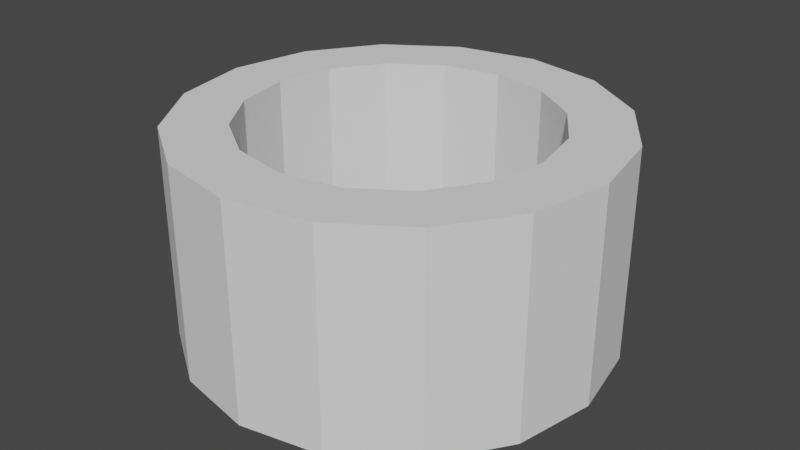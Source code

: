 # Source: tube.blend  (saved by Blender 4.3.34; exported with 4.5.12 LTS)
import bpy
from mathutils import Matrix  # noqa: F401  (used for matrix-valued properties, if any)

bpy.ops.wm.read_factory_settings(use_empty=True)
scene = bpy.context.scene
scene.name = 'Scene'

# ---- node groups
ng_tube_outersidepoint = bpy.data.node_groups.new('Tube_OuterSidePoint', 'GeometryNodeTree')
_s = ng_tube_outersidepoint.interface.new_socket(name='Output', in_out='OUTPUT', socket_type='NodeSocketVector')
_s = ng_tube_outersidepoint.interface.new_socket(name='OuterRadius', in_out='INPUT', socket_type='NodeSocketFloat')
_s.min_value = -1e+04
_s.max_value = 1e+04
_s = ng_tube_outersidepoint.interface.new_socket(name='Centered', in_out='INPUT', socket_type='NodeSocketBool')
_s = ng_tube_outersidepoint.interface.new_socket(name='Height', in_out='INPUT', socket_type='NodeSocketFloat')
_s.default_value = 0.5
_s.min_value = -1e+04
_s.max_value = 1e+04
_N = ng_tube_outersidepoint.nodes; _L = ng_tube_outersidepoint.links
n0 = _N.new('NodeGroupOutput'); n0.name = 'Group Output'; n0.location = (191, 0)
n1 = _N.new('NodeGroupInput'); n1.name = 'Group Input'; n1.location = (-225, 17)
n2 = _N.new('ShaderNodeCombineXYZ'); n2.name = 'Combine XYZ.001'; n2.location = (1, 86)
n3 = _N.new('GeometryNodeSwitch'); n3.name = 'Switch.001'; n3.location = (-1, -86)
n3.label = 'T=0, F=0.5'
n3.hide = True
n3.input_type = 'FLOAT'
n3.inputs[1].default_value = 0.5
n3.inputs[2].default_value = 0.0
n4 = _N.new('ShaderNodeMath'); n4.name = 'Math.006'; n4.location = (-1, -47)
n4.hide = True
n4.operation = 'MULTIPLY'
_L.new(n4.outputs[0], n2.inputs[2])
_L.new(n3.outputs[0], n4.inputs[0])
_L.new(n1.outputs[1], n3.inputs[0])
_L.new(n1.outputs[0], n2.inputs[0])
_L.new(n1.outputs[2], n4.inputs[1])
_L.new(n2.outputs[0], n0.inputs[0])
n0.is_active_output = True
ng_tube_innersidepoint = bpy.data.node_groups.new('Tube_InnerSidePoint', 'GeometryNodeTree')
_s = ng_tube_innersidepoint.interface.new_socket(name='Output', in_out='OUTPUT', socket_type='NodeSocketVector')
_s = ng_tube_innersidepoint.interface.new_socket(name='InnerRadius', in_out='INPUT', socket_type='NodeSocketFloat')
_s = ng_tube_innersidepoint.interface.new_socket(name='Centered', in_out='INPUT', socket_type='NodeSocketBool')
_s = ng_tube_innersidepoint.interface.new_socket(name='Height', in_out='INPUT', socket_type='NodeSocketFloat')
_s.default_value = 1.0
_s.min_value = 1e-05
_s.max_value = 1e+05
_N = ng_tube_innersidepoint.nodes; _L = ng_tube_innersidepoint.links
n0 = _N.new('NodeGroupOutput'); n0.name = 'Group Output'; n0.location = (310, 0)
n1 = _N.new('NodeGroupInput'); n1.name = 'Group Input'; n1.location = (-315, 3)
n2 = _N.new('FunctionNodeInputVector'); n2.name = 'Vector'; n2.location = (-93, -63)
n2.vector = (0.7071, 0.7071, 0.0)
n2.outputs[0].default_value = (0.0, 0.0, 0.0)
n3 = _N.new('ShaderNodeVectorMath'); n3.name = 'Vector Math'; n3.location = (-92, 94)
n3.operation = 'MULTIPLY'
n4 = _N.new('ShaderNodeVectorMath'); n4.name = 'Vector Math.001'; n4.location = (111, 110)
n5 = _N.new('ShaderNodeCombineXYZ'); n5.name = 'Combine XYZ.004'; n5.location = (112, -35)
n5.hide = True
n6 = _N.new('GeometryNodeSwitch'); n6.name = 'Switch.003'; n6.location = (120, -110)
n6.label = 'T=0, F=0.5'
n6.hide = True
n6.input_type = 'FLOAT'
n6.inputs[1].default_value = 0.5
n6.inputs[2].default_value = 0.0
n7 = _N.new('ShaderNodeMath'); n7.name = 'Math.009'; n7.location = (117, -71)
n7.hide = True
n7.operation = 'MULTIPLY'
_L.new(n2.outputs[0], n3.inputs[0])
_L.new(n6.outputs[0], n7.inputs[0])
_L.new(n3.outputs[0], n4.inputs[0])
_L.new(n7.outputs[0], n5.inputs[2])
_L.new(n5.outputs[0], n4.inputs[1])
_L.new(n1.outputs[1], n6.inputs[0])
_L.new(n1.outputs[0], n3.inputs[1])
_L.new(n1.outputs[2], n7.inputs[1])
_L.new(n4.outputs[0], n0.inputs[0])
n0.is_active_output = True
ng_tube_toppoint = bpy.data.node_groups.new('Tube_TopPoint', 'GeometryNodeTree')
_s = ng_tube_toppoint.interface.new_socket(name='Output', in_out='OUTPUT', socket_type='NodeSocketVector')
_s = ng_tube_toppoint.interface.new_socket(name='Height', in_out='INPUT', socket_type='NodeSocketFloat')
_s.min_value = -1e+04
_s.max_value = 1e+04
_N = ng_tube_toppoint.nodes; _L = ng_tube_toppoint.links
n0 = _N.new('NodeGroupOutput'); n0.name = 'Group Output'; n0.location = (225, -1)
n1 = _N.new('NodeGroupInput'); n1.name = 'Group Input'; n1.location = (-268, 0)
n2 = _N.new('ShaderNodeCombineXYZ'); n2.name = 'Combine XYZ'; n2.location = (-2, 18)
n2.label = 'Top Point'
_L.new(n1.outputs[0], n2.inputs[2])
_L.new(n2.outputs[0], n0.inputs[0])
n0.is_active_output = True
ng_modernprimitive_tube_0005 = bpy.data.node_groups.new('[ModernPrimitive]Tube_0005', 'GeometryNodeTree')
_s = ng_modernprimitive_tube_0005.interface.new_socket(name='Geometry', in_out='OUTPUT', socket_type='NodeSocketGeometry')
_s = ng_modernprimitive_tube_0005.interface.new_socket(name='Resolution', in_out='INPUT', socket_type='NodeSocketInt')
_s.default_value = 16
_s.min_value = 3
_s.max_value = 512
_s = ng_modernprimitive_tube_0005.interface.new_socket(name='Height', in_out='INPUT', socket_type='NodeSocketFloat')
_s.default_value = 1.0
_s.min_value = 1e-05
_s.max_value = 1e+05
_s.hide_value = True
_s = ng_modernprimitive_tube_0005.interface.new_socket(name='SideDivide', in_out='INPUT', socket_type='NodeSocketInt')
_s.default_value = 1
_s.min_value = 1
_s.max_value = 1000
_s.force_non_field = True
_s = ng_modernprimitive_tube_0005.interface.new_socket(name='OuterRadius', in_out='INPUT', socket_type='NodeSocketFloat')
_s.default_value = 1.0
_s.min_value = 1e-05
_s.max_value = 1e+05
_s.hide_value = True
_s = ng_modernprimitive_tube_0005.interface.new_socket(name='InnerRadius', in_out='INPUT', socket_type='NodeSocketFloat')
_s.default_value = 0.5
_s.min_value = 1e-05
_s.max_value = 1e+05
_s.hide_value = True
_s = ng_modernprimitive_tube_0005.interface.new_socket(name='Centered', in_out='INPUT', socket_type='NodeSocketBool')
ng_modernprimitive_tube_0005.is_modifier = True
_N = ng_modernprimitive_tube_0005.nodes; _L = ng_modernprimitive_tube_0005.links
n0 = _N.new('NodeGroupInput'); n0.name = 'Group Input'; n0.location = (29, -93)
n1 = _N.new('NodeGroupOutput'); n1.name = 'Group Output'; n1.location = (658, -626)
n2 = _N.new('GeometryNodeCurvePrimitiveCircle'); n2.name = 'Curve Circle'; n2.location = (599, -40)
n2.label = 'Curve(Inner)'
n3 = _N.new('GeometryNodeFillCurve'); n3.name = 'Fill Curve'; n3.location = (1049, -89)
n4 = _N.new('GeometryNodeCurvePrimitiveCircle'); n4.name = 'Curve Circle.001'; n4.location = (593, -256)
n4.label = 'Curve(Outer)'
n5 = _N.new('GeometryNodeJoinGeometry'); n5.name = 'Join Geometry'; n5.location = (806, -138)
n6 = _N.new('GeometryNodeGeometryToInstance'); n6.name = 'Geometry to Instance'; n6.location = (43, -101)
n7 = _N.new('GeometryNodeDuplicateElements'); n7.name = 'Duplicate Elements'; n7.location = (263, -39)
n7.domain = 'INSTANCE'
n7.inputs[2].default_value = 2
n8 = _N.new('GeometryNodeGizmoDial'); n8.name = 'Dial Gizmo'; n8.location = (610, -284)
n8.label = 'Resolution'
n8.inputs[2].default_value = (0.0, 0.0, -1.0)
n8.inputs[3].default_value = False
n9 = _N.new('GeometryNodeGizmoLinear'); n9.name = 'Linear Gizmo'; n9.location = (602, -40)
n9.label = 'Height'
n10 = _N.new('GeometryNodeGizmoLinear'); n10.name = 'Linear Gizmo.001'; n10.location = (512, -41)
n10.label = 'OuterRadius'
n10.color_id = 'X'
n10.draw_style = 'BOX'
n10.inputs[2].default_value = (1.0, 0.0, 0.0)
n11 = _N.new('GeometryNodeGizmoLinear'); n11.name = 'Linear Gizmo.002'; n11.location = (703, -40)
n11.label = 'InnerRadius'
n11.color_id = 'Y'
n11.draw_style = 'BOX'
n11.inputs[2].default_value = (1.0, 1.0, 0.0)
n12 = _N.new('ShaderNodeMath'); n12.name = 'Math'; n12.location = (362, -248)
n12.hide = True
n12.operation = 'MINIMUM'
n13 = _N.new('ShaderNodeMath'); n13.name = 'Math.001'; n13.location = (357, -204)
n13.label = '-1e-5'
n13.hide = True
n13.inputs[1].default_value = -1e-05
n14 = _N.new('ShaderNodeMath'); n14.name = 'Math.002'; n14.location = (365, -292)
n14.hide = True
n14.operation = 'MAXIMUM'
n15 = _N.new('GeometryNodeScaleInstances'); n15.name = 'Scale Instances'; n15.location = (483, -246)
n16 = _N.new('ShaderNodeMath'); n16.name = 'Math.003'; n16.location = (29, -40)
n16.operation = 'MULTIPLY'
n16.inputs[1].default_value = 2.0
n17 = _N.new('ShaderNodeMath'); n17.name = 'Math.004'; n17.location = (29, -213)
n17.operation = 'SUBTRACT'
n17.inputs[1].default_value = 1.0
n18 = _N.new('ShaderNodeCombineXYZ'); n18.name = 'Combine XYZ.002'; n18.location = (31, -374)
n18.inputs[0].default_value = 1.0
n18.inputs[1].default_value = 1.0
n19 = _N.new('GeometryNodeRealizeInstances'); n19.name = 'Realize Instances'; n19.location = (682, -259)
n20 = _N.new('GeometryNodeMergeByDistance'); n20.name = 'Merge by Distance'; n20.location = (876, -258)
n21 = _N.new('NodeGroupInput'); n21.name = 'Group Input.001'; n21.location = (29, -46)
n22 = _N.new('NodeGroupInput'); n22.name = 'Group Input.002'; n22.location = (29, -40)
n23 = _N.new('NodeFrame'); n23.name = 'Frame'; n23.location = (-3574, -1014)
n23.label = 'InnerRadius'
n23.width = 872
n24 = _N.new('NodeFrame'); n24.name = 'Frame.001'; n24.location = (-3451, -1421)
n24.label = 'OuterRadius'
n24.width = 681
n25 = _N.new('NodeGroupInput'); n25.name = 'Group Input.003'; n25.location = (29, -63)
n26 = _N.new('NodeFrame'); n26.name = 'Frame.002'; n26.location = (-2489, -1078)
n26.label = 'Height, Resolution'
n26.width = 779
n27 = _N.new('NodeFrame'); n27.name = 'Frame.003'; n27.location = (-3219, -541)
n27.label = 'Make Curves'
n27.width = 1218
n28 = _N.new('NodeFrame'); n28.name = 'Frame.004'; n28.location = (29, -196)
n28.label = '[0]=-1, [1]=1'
n28.width = 200
n29 = _N.new('NodeFrame'); n29.name = 'Frame.005'; n29.location = (-1236, -416)
n29.label = 'Duplicate And Merge'
n29.width = 1046
n30 = _N.new('NodeFrame'); n30.name = 'Frame.006'; n30.location = (-2286, 19)
n30.label = 'Extrude'
n30.width = 919
n31 = _N.new('GeometryNodeTransform'); n31.name = 'Transform Geometry'; n31.location = (579, -39)
n32 = _N.new('NodeGroupInput'); n32.name = 'Group Input.005'; n32.location = (30, -162)
n33 = _N.new('GeometryNodeSwitch'); n33.name = 'Switch'; n33.location = (326, -276)
n33.label = 'T=0, F=1'
n33.hide = True
n33.input_type = 'FLOAT'
n33.inputs[1].default_value = 1.0
n33.inputs[2].default_value = 0.0
n34 = _N.new('ShaderNodeMath'); n34.name = 'Math.005'; n34.location = (389, -208)
n34.hide = True
n34.operation = 'MULTIPLY'
n35 = _N.new('ShaderNodeCombineXYZ'); n35.name = 'Combine XYZ.003'; n35.location = (387, -156)
n35.hide = True
n36 = _N.new('NodeFrame'); n36.name = 'Frame.007'; n36.location = (-135, -598)
n36.label = 'Offset (Centered)'
n36.width = 748
n37 = _N.new('ShaderNodeMath'); n37.name = 'Math.007'; n37.location = (361, -412)
n37.hide = True
n37.operation = 'DIVIDE'
n37.inputs[1].default_value = 1.0
n38 = _N.new('ShaderNodeMath'); n38.name = 'Math.008'; n38.location = (223, -207)
n38.hide = True
n38.operation = 'MULTIPLY'
n39 = _N.new('GeometryNodeGroup'); n39.name = 'Group'; n39.location = (272, -149)
n39.node_tree = ng_tube_outersidepoint
n40 = _N.new('GeometryNodeGroup'); n40.name = 'Group.001'; n40.location = (387, -151)
n40.node_tree = ng_tube_innersidepoint
n41 = _N.new('GeometryNodeGroup'); n41.name = 'Group.002'; n41.location = (249, -325)
n41.node_tree = ng_tube_toppoint
n42 = _N.new('GeometryNodeGizmoDial'); n42.name = 'Dial Gizmo.001'; n42.location = (666, -40)
n42.color_id = 'SECONDARY'
n42.inputs[2].default_value = (-1.0, 0.0, 0.0)
n42.inputs[3].default_value = False
n43 = _N.new('NodeGroupInput'); n43.name = 'Group Input.006'; n43.location = (30, -64)
n44 = _N.new('GeometryNodeGroup'); n44.name = 'Group.003'; n44.location = (401, -163)
n44.node_tree = ng_tube_outersidepoint
n45 = _N.new('NodeFrame'); n45.name = 'Frame.008'; n45.location = (-3594, -1774)
n45.label = 'Side Divide'
n45.width = 836
n46 = _N.new('ShaderNodeMath'); n46.name = 'Math.006'; n46.location = (414, -337)
n46.hide = True
n46.operation = 'MINIMUM'
n47 = _N.new('GeometryNodeSwitch'); n47.name = 'Switch.001'; n47.location = (396, -417)
n47.label = 'T=1, F=0.34'
n47.hide = True
n47.input_type = 'FLOAT'
n47.inputs[1].default_value = 0.34
n47.inputs[2].default_value = 1.0
n48 = _N.new('ShaderNodeMath'); n48.name = 'Math.009'; n48.location = (399, -373)
n48.hide = True
n48.operation = 'MULTIPLY'
n49 = _N.new('ShaderNodeMath'); n49.name = 'Math.010'; n49.location = (141, -326)
n49.label = 'x 0.82'
n49.hide = True
n49.operation = 'MULTIPLY'
n49.inputs[1].default_value = 0.82
n50 = _N.new('GeometryNodeRepeatInput'); n50.name = 'Repeat Input'; n50.location = (364, -53)
n51 = _N.new('GeometryNodeRepeatOutput'); n51.name = 'Repeat Output'; n51.location = (749, -56)
n52 = _N.new('NodeGroupInput'); n52.name = 'Group Input.007'; n52.location = (29, -39)
n53 = _N.new('GeometryNodeExtrudeMesh'); n53.name = 'Extrude Mesh.001'; n53.location = (544, -55)
n53.inputs[4].default_value = False
n54 = _N.new('GeometryNodeInputNormal'); n54.name = 'Normal'; n54.location = (365, -184)
n54.hide = True
n54.legacy_corner_normals = True
n55 = _N.new('ShaderNodeSeparateXYZ'); n55.name = 'Separate XYZ'; n55.location = (370, -223)
n55.label = 'Get Z'
n55.hide = True
n56 = _N.new('FunctionNodeCompare'); n56.name = 'Compare'; n56.location = (366, -260)
n56.hide = True
n56.inputs[1].default_value = 0.95
n57 = _N.new('ShaderNodeMath'); n57.name = 'Math.011'; n57.location = (382, -306)
n57.hide = True
n57.operation = 'DIVIDE'
n58 = _N.new('GeometryNodeSwitch'); n58.name = 'Switch.002'; n58.location = (48, -238)
n58.hide = True
n58.input_type = 'FLOAT'
n58.inputs[1].default_value = 2.0
n58.inputs[2].default_value = 1.0
n59 = _N.new('ShaderNodeMath'); n59.name = 'Math.012'; n59.location = (49, -283)
n59.hide = True
n59.operation = 'DIVIDE'
n50.pair_with_output(n51)
n0.parent = n27
n2.parent = n27
n3.parent = n27
n4.parent = n27
n5.parent = n27
n6.parent = n29
n7.parent = n29
n8.parent = n26
n9.parent = n26
n10.parent = n24
n11.parent = n23
n12.parent = n27
n13.parent = n27
n14.parent = n27
n15.parent = n29
n16.parent = n28
n17.parent = n28
n18.parent = n28
n19.parent = n29
n20.parent = n29
n21.parent = n23
n22.parent = n24
n25.parent = n26
n28.parent = n29
n31.parent = n36
n32.parent = n36
n33.parent = n36
n34.parent = n36
n35.parent = n36
n37.parent = n30
n38.parent = n36
n39.parent = n24
n40.parent = n23
n41.parent = n26
n42.parent = n45
n43.parent = n45
n44.parent = n45
n46.parent = n45
n47.parent = n45
n48.parent = n45
n49.parent = n45
n50.parent = n30
n51.parent = n30
n52.parent = n30
n53.parent = n30
n54.parent = n30
n55.parent = n30
n56.parent = n30
n57.parent = n30
n58.parent = n30
n59.parent = n30
_L.new(n2.outputs[0], n5.inputs[0])
_L.new(n4.outputs[0], n5.inputs[0])
_L.new(n5.outputs[0], n3.inputs[0])
_L.new(n6.outputs[0], n7.inputs[0])
_L.new(n0.outputs[0], n2.inputs[0])
_L.new(n0.outputs[0], n4.inputs[0])
_L.new(n41.outputs[0], n9.inputs[1])
_L.new(n39.outputs[0], n10.inputs[1])
_L.new(n40.outputs[0], n11.inputs[1])
_L.new(n0.outputs[4], n12.inputs[0])
_L.new(n12.outputs[0], n2.inputs[4])
_L.new(n0.outputs[3], n13.inputs[0])
_L.new(n13.outputs[0], n12.inputs[1])
_L.new(n0.outputs[3], n14.inputs[0])
_L.new(n0.outputs[4], n14.inputs[1])
_L.new(n14.outputs[0], n4.inputs[4])
_L.new(n7.outputs[0], n15.inputs[0])
_L.new(n7.outputs[1], n16.inputs[0])
_L.new(n16.outputs[0], n17.inputs[0])
_L.new(n17.outputs[0], n18.inputs[2])
_L.new(n18.outputs[0], n15.inputs[2])
_L.new(n15.outputs[0], n19.inputs[0])
_L.new(n19.outputs[0], n20.inputs[0])
_L.new(n21.outputs[4], n11.inputs[0])
_L.new(n22.outputs[3], n10.inputs[0])
_L.new(n25.outputs[1], n9.inputs[0])
_L.new(n25.outputs[0], n8.inputs[0])
_L.new(n25.outputs[3], n8.inputs[4])
_L.new(n20.outputs[0], n31.inputs[0])
_L.new(n31.outputs[0], n1.inputs[0])
_L.new(n32.outputs[5], n33.inputs[0])
_L.new(n38.outputs[0], n34.inputs[0])
_L.new(n33.outputs[0], n34.inputs[1])
_L.new(n35.outputs[0], n31.inputs[1])
_L.new(n34.outputs[0], n35.inputs[2])
_L.new(n32.outputs[1], n38.inputs[0])
_L.new(n22.outputs[5], n39.inputs[1])
_L.new(n22.outputs[3], n39.inputs[0])
_L.new(n22.outputs[1], n39.inputs[2])
_L.new(n21.outputs[5], n40.inputs[1])
_L.new(n21.outputs[4], n40.inputs[0])
_L.new(n21.outputs[1], n40.inputs[2])
_L.new(n25.outputs[1], n41.inputs[0])
_L.new(n41.outputs[0], n8.inputs[1])
_L.new(n43.outputs[2], n42.inputs[0])
_L.new(n43.outputs[3], n44.inputs[0])
_L.new(n43.outputs[5], n44.inputs[1])
_L.new(n43.outputs[1], n44.inputs[2])
_L.new(n44.outputs[0], n42.inputs[1])
_L.new(n46.outputs[0], n42.inputs[4])
_L.new(n43.outputs[5], n47.inputs[0])
_L.new(n43.outputs[3], n48.inputs[0])
_L.new(n47.outputs[0], n48.inputs[1])
_L.new(n48.outputs[0], n46.inputs[1])
_L.new(n43.outputs[1], n49.inputs[0])
_L.new(n49.outputs[0], n46.inputs[0])
_L.new(n53.outputs[0], n51.inputs[0])
_L.new(n3.outputs[0], n50.inputs[1])
_L.new(n50.outputs[1], n53.inputs[0])
_L.new(n54.outputs[0], n55.inputs[0])
_L.new(n55.outputs[2], n56.inputs[0])
_L.new(n56.outputs[0], n53.inputs[1])
_L.new(n52.outputs[2], n57.inputs[1])
_L.new(n57.outputs[0], n53.inputs[3])
_L.new(n51.outputs[0], n6.inputs[0])
_L.new(n37.outputs[0], n57.inputs[0])
_L.new(n52.outputs[2], n50.inputs[0])
_L.new(n52.outputs[5], n58.inputs[0])
_L.new(n52.outputs[1], n59.inputs[0])
_L.new(n58.outputs[0], n59.inputs[1])
_L.new(n59.outputs[0], n37.inputs[0])
n1.is_active_output = True

# ---- world
world_world = bpy.data.worlds.new('World'); scene.world = world_world
world_world.use_nodes = True; world_world.node_tree.nodes.clear()
_N = world_world.node_tree.nodes; _L = world_world.node_tree.links
n0 = _N.new('ShaderNodeOutputWorld'); n0.name = 'World Output'; n0.location = (300, 300)
n1 = _N.new('ShaderNodeBackground'); n1.name = 'Background'; n1.location = (10, 300)
n1.inputs[0].default_value = (0.05088, 0.05088, 0.05088, 1.0)
_L.new(n1.outputs[0], n0.inputs[0])
n0.is_active_output = True
world_world.color = (0.05088, 0.05088, 0.05088)
world_world.use_sun_shadow = False
world_world.sun_shadow_jitter_overblur = 0.0

# ---- meshes
me_modernprimitive_basemesh = bpy.data.meshes.new('[ModernPrimitive]BaseMesh')
me_modernprimitive_basemesh.from_pydata([(-1.0, -1.0, -1.0), (-1.0, -1.0, 1.0), (-1.0, 1.0, -1.0), (-1.0, 1.0, 1.0), (1.0, -1.0, -1.0), (1.0, -1.0, 1.0), (1.0, 1.0, -1.0), (1.0, 1.0, 1.0)], [], [(0, 1, 3, 2), (2, 3, 7, 6), (6, 7, 5, 4), (4, 5, 1, 0), (2, 6, 4, 0), (7, 3, 1, 5)])
_uv = me_modernprimitive_basemesh.uv_layers.new(name='UVMap')
_uv.uv.foreach_set('vector', [0.375, 0.0, 0.625, 0.0, 0.625, 0.25, 0.375, 0.25, 0.375, 0.25, 0.625, 0.25, 0.625, 0.5, 0.375, 0.5, 0.375, 0.5, 0.625, 0.5, 0.625, 0.75, 0.375, 0.75, 0.375, 0.75, 0.625, 0.75, 0.625, 1.0, 0.375, 1.0, 0.125, 0.5, 0.375, 0.5, 0.375, 0.75, 0.125, 0.75, 0.625, 0.5, 0.875, 0.5, 0.875, 0.75, 0.625, 0.75])
me_modernprimitive_basemesh.update()

# ---- objects
ob_tube = bpy.data.objects.new('Tube', me_modernprimitive_basemesh)

# ---- transforms, parenting, visibility, modifiers, constraints
ob_tube.location = (0.0, 0.0, 0.0)
_m = ob_tube.modifiers.new('[ModernPrimitive]Tube', 'NODES')
_m.node_group = ng_modernprimitive_tube_0005
_gi = [s.identifier for s in ng_modernprimitive_tube_0005.interface.items_tree if s.item_type == 'SOCKET' and s.in_out == 'INPUT']
_m[_gi[2]] = 2  # SideDivide
_m[_gi[4]] = 0.71  # InnerRadius

# ---- collection membership
scene.collection.objects.link(ob_tube)

# ---- scene / render settings (as saved in the file)
scene.frame_start = 1; scene.frame_end = 250; scene.frame_set(1)
scene.render.engine = 'CYCLES'
scene.render.compositor_device = 'GPU'
scene.eevee.ray_tracing_options.trace_max_roughness = 0.0
scene.view_settings.view_transform = 'Filmic'
bpy.context.view_layer.update()

# ---- added for rendering (the .blend has no active camera and no usable light): camera, sun
cam_auto = bpy.data.cameras.new('AutoCamera')
cam_auto.lens = 50.0
cam_auto.sensor_width = 36.0
cam_auto.clip_end = 1000.0
ob_auto_camera = bpy.data.objects.new('AutoCamera', cam_auto)
scene.collection.objects.link(ob_auto_camera)
ob_auto_camera.location = (2.77567, -3.33081, 2.72054)
ob_auto_camera.rotation_euler = (1.09748, -7.21219e-08, 0.694738)
scene.camera = ob_auto_camera
light_auto_sun = bpy.data.lights.new('AutoSun', 'SUN')
light_auto_sun.energy = 3.0
light_auto_sun.angle = 0.0523599
ob_auto_sun = bpy.data.objects.new('AutoSun', light_auto_sun)
scene.collection.objects.link(ob_auto_sun)
ob_auto_sun.rotation_euler = (0.872665, 0.174533, 0.523599)
bpy.context.view_layer.update()
